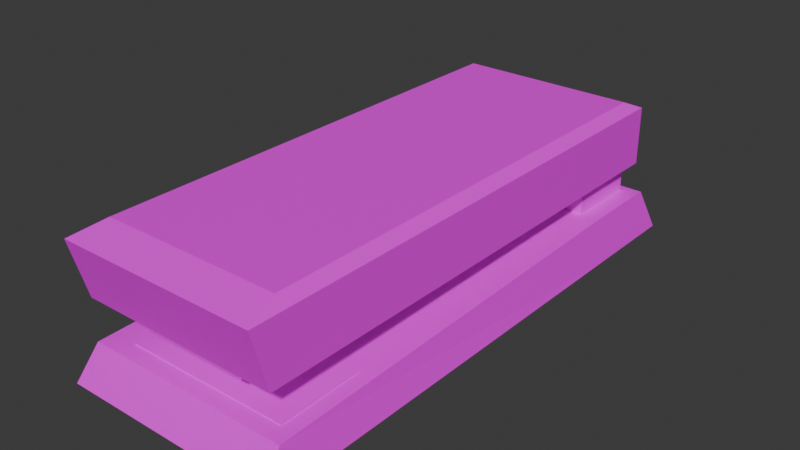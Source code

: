 # Source: zszywacz.blend  (saved by Blender 4.1.24; exported with 4.5.12 LTS)
import bpy
from mathutils import Matrix  # noqa: F401  (used for matrix-valued properties, if any)

bpy.ops.wm.read_factory_settings(use_empty=True)
scene = bpy.context.scene
scene.name = 'Scene'

# ---- collections
col_collection = bpy.data.collections.new('Collection'); scene.collection.children.link(col_collection)

# ---- images (referenced by path relative to the original .blend; pixels are not part of the script)
import os
ASSET_DIR = os.environ.get("B2B_ASSET_DIR", "")  # directory of the original .blend (textures are referenced by path, not embedded)
HERE = os.path.dirname(os.path.abspath(__file__))  # packed textures are extracted next to this script under _unpacked/

def load_image(name, relpath, width, height, colorspace="sRGB"):
    """Load a texture the original file referenced (path relative to the .blend, or extracted next to this script)."""
    p = next((c for c in (os.path.join(HERE, relpath), os.path.join(ASSET_DIR, relpath)) if relpath and os.path.exists(c)), "")
    if p:
        img = bpy.data.images.load(p, check_existing=True)
        img.name = name
    else:  # same state as the original file: an image datablock whose file is absent (Cycles renders it pink)
        img = bpy.data.images.new(name, width, height)
        img.source = "FILE"
        img.filepath = "//" + (relpath or name)
    img.colorspace_settings.name = colorspace
    return img
img_pixil_frame_0__13__png = load_image('pixil-frame-0 (13).png', 'pixil-frame-0 (13).png', 1024, 1024, 'sRGB')
img_pixil_frame_0__14__png = load_image('pixil-frame-0 (14).png', 'pixil-frame-0 (14).png', 1024, 1024, 'sRGB')

# ---- materials (node trees are filled in below, after node groups)
mat_material_002 = bpy.data.materials.new('Material.002')
mat_material_002.use_transparent_shadow = False
mat_material_003 = bpy.data.materials.new('Material.003')
mat_material_003.use_transparent_shadow = False

# ---- material node trees
mat_material_002.use_nodes = True; mat_material_002.node_tree.nodes.clear()
_N = mat_material_002.node_tree.nodes; _L = mat_material_002.node_tree.links
n0 = _N.new('ShaderNodeBsdfPrincipled'); n0.name = 'Principled BSDF'; n0.location = (10, 300)
n1 = _N.new('ShaderNodeOutputMaterial'); n1.name = 'Material Output'; n1.location = (300, 300)
n2 = _N.new('ShaderNodeTexImage'); n2.name = 'Image Texture'; n2.location = (-280, 280)
n2.image = img_pixil_frame_0__13__png
_L.new(n0.outputs[0], n1.inputs[0])
_L.new(n2.outputs[0], n0.inputs[0])
n1.is_active_output = True
mat_material_003.use_nodes = True; mat_material_003.node_tree.nodes.clear()
_N = mat_material_003.node_tree.nodes; _L = mat_material_003.node_tree.links
n0 = _N.new('ShaderNodeBsdfPrincipled'); n0.name = 'Principled BSDF'; n0.location = (10, 300)
n1 = _N.new('ShaderNodeOutputMaterial'); n1.name = 'Material Output'; n1.location = (300, 300)
n2 = _N.new('ShaderNodeTexImage'); n2.name = 'Image Texture'; n2.location = (-280, 280)
n2.image = img_pixil_frame_0__14__png
_L.new(n0.outputs[0], n1.inputs[0])
_L.new(n2.outputs[0], n0.inputs[0])
n1.is_active_output = True

# ---- world
world_world = bpy.data.worlds.new('World'); scene.world = world_world
world_world.use_nodes = True; world_world.node_tree.nodes.clear()
_N = world_world.node_tree.nodes; _L = world_world.node_tree.links
n0 = _N.new('ShaderNodeOutputWorld'); n0.name = 'World Output'; n0.location = (300, 300)
n1 = _N.new('ShaderNodeBackground'); n1.name = 'Background'; n1.location = (10, 300)
n1.inputs[0].default_value = (0.05088, 0.05088, 0.05088, 1.0)
_L.new(n1.outputs[0], n0.inputs[0])
n0.is_active_output = True
world_world.color = (0.05088, 0.05088, 0.05088)
world_world.use_sun_shadow = False
world_world.sun_shadow_jitter_overblur = 0.0

# ---- meshes
me_cube = bpy.data.meshes.new('Cube')
me_cube.from_pydata([(0.9284, 2.322, 0.7978), (1.0, 2.499, 0.4071), (0.9284, -2.271, 0.7097), (1.0, -2.448, 0.4071), (-0.9284, 2.322, 0.7978), (-1.0, 2.499, 0.4071), (-0.9284, -2.271, 0.7097), (-1.0, -2.448, 0.4071), (-1.0, 1.61, 0.4071), (0.9284, 1.496, 0.7978), (-0.9284, 1.496, 0.7978), (1.0, 1.61, 0.4071), (-0.7578, 1.572, 0.7978), (-0.7578, 2.246, 0.7978), (0.7578, 2.246, 0.7978), (0.7578, 1.572, 0.7978), (-0.7578, 1.572, 1.097), (-0.7578, 2.246, 1.097), (0.7578, 2.246, 1.097), (0.7578, 1.572, 1.097), (-0.6915, -2.125, 0.7219), (-0.7578, 2.246, 1.623), (0.7578, 2.246, 1.623), (0.7578, 1.572, 1.623), (0.7578, 2.246, 1.097), (0.7578, 1.572, 1.097), (0.7578, 2.246, 1.623), (0.7578, 1.572, 1.623), (-0.9038, 1.572, 1.097), (-0.9038, 2.246, 1.097), (-0.9038, 1.572, 1.623), (-0.9038, 2.246, 1.623), (0.8907, 2.246, 1.097), (0.8907, 1.572, 1.097), (0.8907, 2.246, 1.623), (0.8907, 1.572, 1.623), (-0.7578, -2.287, 1.097), (0.7578, -2.287, 1.097), (-0.7578, -2.429, 1.623), (0.7578, -2.429, 1.623), (0.7578, -2.429, 1.623), (0.7578, -2.287, 1.097), (-0.9038, -2.287, 1.097), (-0.9038, -2.429, 1.623), (0.8907, -2.429, 1.623), (0.8907, -2.287, 1.097), (-0.6633, 1.457, 1.708), (-0.6633, 2.06, 1.708), (0.6944, 2.06, 1.708), (0.6944, 1.457, 1.708), (-0.6633, -2.127, 1.708), (0.6944, 2.06, 1.708), (0.6944, 1.457, 1.708), (-0.7941, 1.457, 1.708), (-0.7941, 2.06, 1.708), (0.8134, 2.06, 1.708), (0.8134, 1.457, 1.708), (0.6944, -2.127, 1.708), (-0.7941, -2.127, 1.708), (0.8134, -2.127, 1.708), (0.6944, -2.127, 1.708), (0.7994, -2.125, 0.7219), (-0.6915, -1.358, 0.7355), (0.7994, -1.358, 0.7355)], [], [(9, 10, 6, 2), (3, 2, 6, 7), (8, 10, 4, 5), (8, 11, 3, 7), (11, 9, 2, 3), (5, 4, 0, 1), (1, 0, 9, 11), (5, 1, 11, 8), (7, 6, 10, 8), (4, 10, 12, 13), (15, 14, 18, 19), (0, 4, 13, 14), (10, 9, 15, 12), (9, 0, 14, 15), (18, 22, 26, 24), (13, 12, 16, 17), (12, 15, 19, 16), (14, 13, 17, 18), (27, 40, 60, 52), (34, 26, 51, 55), (35, 34, 55, 56), (18, 17, 21, 22), (39, 23, 49, 57), (22, 23, 27, 26), (19, 18, 24, 25), (23, 19, 25, 27), (29, 28, 30, 31), (33, 32, 34, 35), (21, 31, 54, 47), (40, 44, 59, 60), (21, 17, 29, 31), (17, 16, 28, 29), (24, 26, 34, 32), (25, 24, 32, 33), (40, 41, 45, 44), (36, 37, 39, 38), (36, 38, 43, 42), (27, 25, 41, 40), (30, 28, 42, 43), (28, 16, 36, 42), (19, 23, 39, 37), (16, 19, 37, 36), (25, 33, 45, 41), (33, 35, 44, 45), (48, 47, 46, 49), (46, 53, 58, 50), (56, 52, 60, 59), (49, 46, 50, 57), (46, 47, 54, 53), (51, 52, 56, 55), (44, 35, 56, 59), (22, 21, 47, 48), (30, 43, 58, 53), (26, 27, 52, 51), (23, 22, 48, 49), (43, 38, 50, 58), (31, 30, 53, 54), (38, 39, 57, 50), (20, 61, 63, 62)])
_uv = me_cube.uv_layers.new(name='UVMap')
_uv.uv.foreach_set('vector', [0.5119, 0.6647, 0.5119, 0.6647, 0.5119, 0.6647, 0.5119, 0.6647, 0.5119, 0.6647, 0.5119, 0.6647, 0.5119, 0.6647, 0.5119, 0.6647, 0.5119, 0.6647, 0.5119, 0.6647, 0.5119, 0.6647, 0.5119, 0.6647, 0.5119, 0.6647, 0.5119, 0.6647, 0.5119, 0.6647, 0.5119, 0.6647, 1.001, 0.9984, 1.002, 0.5297, 0.01, 0.5456, 0.008628, 0.9957, 0.5119, 0.6647, 0.5119, 0.6647, 0.5119, 0.6647, 0.5119, 0.6647, 0.5119, 0.6647, 0.5119, 0.6647, 0.5119, 0.6647, 0.5119, 0.6647, 0.5119, 0.6647, 0.5119, 0.6647, 0.5119, 0.6647, 0.5119, 0.6647, 0.5119, 0.6647, 0.5119, 0.6647, 0.5119, 0.6647, 0.5119, 0.6647, 0.6833, 0.7918, 0.6833, 0.7468, 0.6833, 0.7468, 0.6833, 0.7918, 0.5119, 0.6647, 0.5119, 0.6647, 0.5119, 0.6647, 0.5119, 0.6647, 0.6659, 0.8748, 0.6659, 0.6248, 0.6659, 0.6248, 0.6659, 0.8748, 0.5119, 0.6647, 0.5119, 0.6647, 0.5119, 0.6647, 0.5119, 0.6647, 0.5119, 0.6647, 0.5119, 0.6647, 0.5119, 0.6647, 0.5119, 0.6647, 0.5119, 0.6647, 0.5119, 0.6647, 0.5119, 0.6647, 0.5119, 0.6647, 0.5119, 0.6647, 0.5119, 0.6647, 0.5119, 0.6647, 0.5119, 0.6647, 0.5119, 0.6647, 0.5119, 0.6647, 0.5119, 0.6647, 0.5119, 0.6647, 0.5119, 0.6647, 0.5119, 0.6647, 0.5119, 0.6647, 0.5119, 0.6647, 0.5119, 0.6647, 0.5119, 0.6647, 0.5119, 0.6647, 0.5119, 0.6647, 0.5119, 0.6647, 0.5119, 0.6647, 0.5119, 0.6647, 0.5119, 0.6647, 0.5119, 0.6647, 0.5119, 0.6647, 0.5119, 0.6647, 0.5119, 0.6647, 0.5119, 0.6647, 0.5119, 0.6647, 0.5119, 0.6647, 0.5119, 0.6647, 0.5119, 0.6647, 0.5119, 0.6647, 0.5119, 0.6647, 0.5119, 0.6647, 0.5119, 0.6647, 0.5119, 0.6647, 0.5119, 0.6647, 0.5119, 0.6647, 0.625, 0.5449, 0.625, 0.5, 0.625, 0.5, 0.625, 0.5449, 0.5119, 0.6647, 0.5119, 0.6647, 0.5119, 0.6647, 0.5119, 0.6647, 0.5119, 0.6647, 0.5119, 0.6647, 0.5119, 0.6647, 0.5119, 0.6647, 0.5119, 0.6647, 0.5119, 0.6647, 0.5119, 0.6647, 0.5119, 0.6647, 0.5119, 0.6647, 0.5119, 0.6647, 0.5119, 0.6647, 0.5119, 0.6647, 0.5119, 0.6647, 0.5119, 0.6647, 0.5119, 0.6647, 0.5119, 0.6647, 0.5119, 0.6647, 0.5119, 0.6647, 0.5119, 0.6647, 0.5119, 0.6647, 0.5119, 0.6647, 0.5119, 0.6647, 0.5119, 0.6647, 0.5119, 0.6647, 0.5119, 0.6647, 0.5119, 0.6647, 0.5119, 0.6647, 0.5119, 0.6647, 0.5119, 0.6647, 0.5119, 0.6647, 0.5119, 0.6647, 0.5119, 0.6647, 0.5119, 0.6647, 0.5119, 0.6647, 0.5119, 0.6647, 0.5119, 0.6647, 0.5119, 0.6647, 0.5119, 0.6647, 0.5119, 0.6647, 0.5119, 0.6647, 0.5119, 0.6647, 0.5119, 0.6647, 0.5119, 0.6647, 0.5119, 0.6647, 0.5119, 0.6647, 0.5119, 0.6647, 0.5119, 0.6647, 0.5119, 0.6647, 0.5119, 0.6647, 0.5119, 0.6647, 0.5119, 0.6647, 0.5119, 0.6647, 0.5119, 0.6647, 0.5119, 0.6647, 0.5119, 0.6647, 0.5119, 0.6647, 0.5119, 0.6647, 0.5119, 0.6647, 0.5119, 0.6647, 0.5119, 0.6647, 0.5119, 0.6647, 0.5119, 0.6647, 0.5119, 0.6647, 0.5119, 0.6647, 0.5119, 0.6647, 0.5119, 0.6647, 0.5119, 0.6647, 0.5119, 0.6647, 0.5119, 0.6647, 0.5119, 0.6647, 0.5119, 0.6647, 0.5119, 0.6647, 0.5119, 0.6647, 0.5119, 0.6647, 0.5119, 0.6647, 0.5119, 0.6647, 0.5119, 0.6647, 0.5119, 0.6647, 0.5119, 0.6647, 0.5119, 0.6647, 0.5119, 0.6647, 0.5119, 0.6647, 0.5119, 0.6647, 0.5119, 0.6647, 0.0258, 0.9965, 0.9797, 0.9924, 0.9818, 0.5451, 0.003584, 0.5398, 0.5119, 0.6647, 0.5119, 0.6647, 0.5119, 0.6647, 0.5119, 0.6647, 0.5119, 0.6647, 0.5119, 0.6647, 0.5119, 0.6647, 0.5119, 0.6647, 0.5119, 0.6647, 0.5119, 0.6647, 0.5119, 0.6647, 0.5119, 0.6647, 0.5119, 0.6647, 0.5119, 0.6647, 0.5119, 0.6647, 0.5119, 0.6647, 0.5119, 0.6647, 0.5119, 0.6647, 0.5119, 0.6647, 0.5119, 0.6647, 0.5119, 0.6647, 0.5119, 0.6647, 0.5119, 0.6647, 0.5119, 0.6647, 0.5119, 0.6647, 0.5119, 0.6647, 0.5119, 0.6647, 0.5119, 0.6647, 0.5119, 0.6647, 0.5119, 0.6647, 0.5119, 0.6647, 0.5119, 0.6647, 0.5119, 0.6647, 0.5119, 0.6647, 0.5119, 0.6647, 0.5119, 0.6647, 0.5119, 0.6647, 0.5119, 0.6647, 0.5119, 0.6647, 0.5119, 0.6647, -0.0004336, 0.003951, 0.9977, 0.002376, 1.001, 0.5296, 0.002716, 0.5312])
me_cube.materials.append(mat_material_002)
me_cube.use_mirror_vertex_groups = False
me_cube.update()
me_cube_001 = bpy.data.meshes.new('Cube.001')
me_cube_001.from_pydata([(-0.5242, -2.182, 0.9623), (-0.5242, -2.182, 1.118), (-0.5242, 1.771, 0.9623), (-0.5242, 1.771, 1.118), (0.4942, -2.182, 0.9623), (0.4942, -2.182, 1.118), (0.4942, 1.771, 0.9623), (0.4942, 1.771, 1.118)], [], [(0, 1, 3, 2), (2, 3, 7, 6), (6, 7, 5, 4), (4, 5, 1, 0), (2, 6, 4, 0), (7, 3, 1, 5)])
_uv = me_cube_001.uv_layers.new(name='UVMap')
_uv.uv.foreach_set('vector', [0.5167, 0.3438, 0.5167, 0.3438, 0.5167, 0.3438, 0.5167, 0.3438, 0.5167, 0.3438, 0.5167, 0.3438, 0.5167, 0.3438, 0.5167, 0.3438, 0.5167, 0.3438, 0.5167, 0.3438, 0.5167, 0.3438, 0.5167, 0.3438, 0.5167, 0.3438, 0.5167, 0.3438, 0.5167, 0.3438, 0.5167, 0.3438, 0.449, 0.3721, 0.5167, 0.3438, 0.5167, 0.3438, 0.5167, 0.3438, 0.5167, 0.3438, 0.5167, 0.3438, 0.5167, 0.3438, 0.5167, 0.3438])
me_cube_001.materials.append(mat_material_003)
me_cube_001.update()

# ---- objects
ob_cube = bpy.data.objects.new('Cube', me_cube)
ob_cube_001 = bpy.data.objects.new('Cube.001', me_cube_001)

# ---- transforms, parenting, visibility, modifiers, constraints
ob_cube.location = (0.0, 0.0, 0.0)
ob_cube.lock_rotations_4d = False
ob_cube.empty_display_type = 'ARROWS'
ob_cube.lineart.crease_threshold = 0.0
_m = ob_cube.modifiers.new('Solidify', 'SOLIDIFY')
ob_cube_001.location = (0.0, 0.0, 0.0)

# ---- collection membership
col_collection.objects.link(ob_cube)
col_collection.objects.link(ob_cube_001)

# ---- scene / render settings (as saved in the file)
scene.frame_start = 1; scene.frame_end = 250; scene.frame_set(1)
scene.render.engine = 'BLENDER_EEVEE_NEXT'
scene.cycles.sampling_pattern = 'TABULATED_SOBOL'
scene.eevee.ray_tracing_options.trace_max_roughness = 0.0
bpy.context.view_layer.update()

# ---- added for rendering (the .blend has no active camera and no usable light): camera, sun
cam_auto = bpy.data.cameras.new('AutoCamera')
cam_auto.lens = 50.0
cam_auto.sensor_width = 36.0
cam_auto.clip_end = 1000.0
ob_auto_camera = bpy.data.objects.new('AutoCamera', cam_auto)
scene.collection.objects.link(ob_auto_camera)
ob_auto_camera.location = (5.08133, -6.07188, 5.12254)
ob_auto_camera.rotation_euler = (1.09748, -7.21219e-08, 0.694738)
scene.camera = ob_auto_camera
light_auto_sun = bpy.data.lights.new('AutoSun', 'SUN')
light_auto_sun.energy = 3.0
light_auto_sun.angle = 0.0523599
ob_auto_sun = bpy.data.objects.new('AutoSun', light_auto_sun)
scene.collection.objects.link(ob_auto_sun)
ob_auto_sun.rotation_euler = (0.872665, 0.174533, 0.523599)
bpy.context.view_layer.update()
